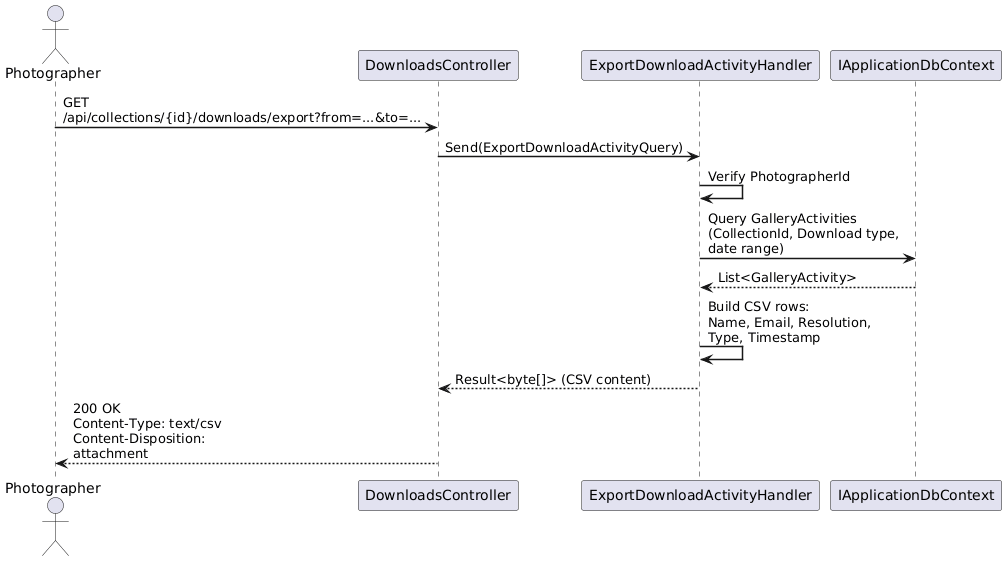

The diagram above was rendered by PlantUML. Its source (embedded in the PNG):
@startuml
skinparam sequenceArrowThickness 1.5
skinparam maxMessageSize 200

actor Photographer
participant "DownloadsController" as API
participant "ExportDownloadActivityHandler" as Handler
participant "IApplicationDbContext" as DB

Photographer -> API : GET /api/collections/{id}/downloads/export?from=...&to=...
API -> Handler : Send(ExportDownloadActivityQuery)

Handler -> Handler : Verify PhotographerId
Handler -> DB : Query GalleryActivities\n(CollectionId, Download type, date range)
DB --> Handler : List<GalleryActivity>

Handler -> Handler : Build CSV rows:\nName, Email, Resolution, Type, Timestamp

Handler --> API : Result<byte[]> (CSV content)
API --> Photographer : 200 OK\nContent-Type: text/csv\nContent-Disposition: attachment

@enduml